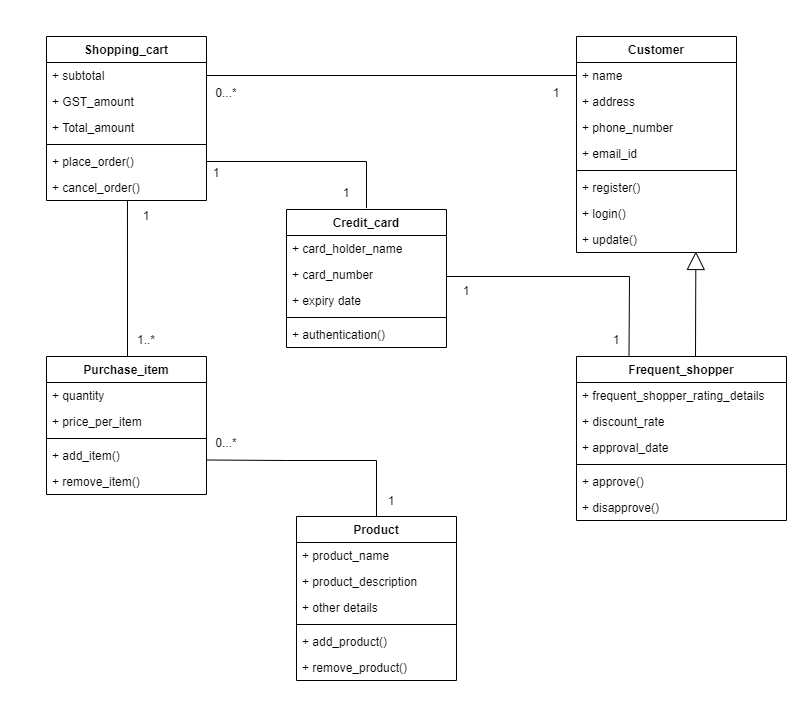

The diagram above was exported from draw.io. Its source (the exported page's mxGraphModel, read from the mxfile embedded in the PNG):
<mxGraphModel dx="2663" dy="1060" grid="1" gridSize="10" guides="1" tooltips="1" connect="1" arrows="1" fold="1" page="1" pageScale="1" pageWidth="850" pageHeight="1100" math="0" shadow="0">
  <root>
    <mxCell id="0" />
    <mxCell id="1" parent="0" />
    <mxCell id="gcM_LdujSvxzrWr3ulSK-7" value="Shopping_cart" style="swimlane;fontStyle=1;align=center;verticalAlign=top;childLayout=stackLayout;horizontal=1;startSize=26;horizontalStack=0;resizeParent=1;resizeParentMax=0;resizeLast=0;collapsible=1;marginBottom=0;" vertex="1" parent="1">
      <mxGeometry x="80" y="70" width="160" height="164" as="geometry" />
    </mxCell>
    <mxCell id="gcM_LdujSvxzrWr3ulSK-8" value="+ subtotal" style="text;strokeColor=none;fillColor=none;align=left;verticalAlign=top;spacingLeft=4;spacingRight=4;overflow=hidden;rotatable=0;points=[[0,0.5],[1,0.5]];portConstraint=eastwest;" vertex="1" parent="gcM_LdujSvxzrWr3ulSK-7">
      <mxGeometry y="26" width="160" height="26" as="geometry" />
    </mxCell>
    <mxCell id="gcM_LdujSvxzrWr3ulSK-18" value="+ GST_amount" style="text;strokeColor=none;fillColor=none;align=left;verticalAlign=top;spacingLeft=4;spacingRight=4;overflow=hidden;rotatable=0;points=[[0,0.5],[1,0.5]];portConstraint=eastwest;" vertex="1" parent="gcM_LdujSvxzrWr3ulSK-7">
      <mxGeometry y="52" width="160" height="26" as="geometry" />
    </mxCell>
    <mxCell id="gcM_LdujSvxzrWr3ulSK-17" value="+ Total_amount" style="text;strokeColor=none;fillColor=none;align=left;verticalAlign=top;spacingLeft=4;spacingRight=4;overflow=hidden;rotatable=0;points=[[0,0.5],[1,0.5]];portConstraint=eastwest;" vertex="1" parent="gcM_LdujSvxzrWr3ulSK-7">
      <mxGeometry y="78" width="160" height="26" as="geometry" />
    </mxCell>
    <mxCell id="gcM_LdujSvxzrWr3ulSK-9" value="" style="line;strokeWidth=1;fillColor=none;align=left;verticalAlign=middle;spacingTop=-1;spacingLeft=3;spacingRight=3;rotatable=0;labelPosition=right;points=[];portConstraint=eastwest;" vertex="1" parent="gcM_LdujSvxzrWr3ulSK-7">
      <mxGeometry y="104" width="160" height="8" as="geometry" />
    </mxCell>
    <mxCell id="gcM_LdujSvxzrWr3ulSK-45" value="+ place_order()" style="text;strokeColor=none;fillColor=none;align=left;verticalAlign=top;spacingLeft=4;spacingRight=4;overflow=hidden;rotatable=0;points=[[0,0.5],[1,0.5]];portConstraint=eastwest;" vertex="1" parent="gcM_LdujSvxzrWr3ulSK-7">
      <mxGeometry y="112" width="160" height="26" as="geometry" />
    </mxCell>
    <mxCell id="gcM_LdujSvxzrWr3ulSK-10" value="+ cancel_order()" style="text;strokeColor=none;fillColor=none;align=left;verticalAlign=top;spacingLeft=4;spacingRight=4;overflow=hidden;rotatable=0;points=[[0,0.5],[1,0.5]];portConstraint=eastwest;" vertex="1" parent="gcM_LdujSvxzrWr3ulSK-7">
      <mxGeometry y="138" width="160" height="26" as="geometry" />
    </mxCell>
    <mxCell id="gcM_LdujSvxzrWr3ulSK-12" value="Purchase_item" style="swimlane;fontStyle=1;align=center;verticalAlign=top;childLayout=stackLayout;horizontal=1;startSize=26;horizontalStack=0;resizeParent=1;resizeParentMax=0;resizeLast=0;collapsible=1;marginBottom=0;" vertex="1" parent="1">
      <mxGeometry x="80" y="390" width="160" height="138" as="geometry" />
    </mxCell>
    <mxCell id="gcM_LdujSvxzrWr3ulSK-13" value="+ quantity" style="text;strokeColor=none;fillColor=none;align=left;verticalAlign=top;spacingLeft=4;spacingRight=4;overflow=hidden;rotatable=0;points=[[0,0.5],[1,0.5]];portConstraint=eastwest;" vertex="1" parent="gcM_LdujSvxzrWr3ulSK-12">
      <mxGeometry y="26" width="160" height="26" as="geometry" />
    </mxCell>
    <mxCell id="gcM_LdujSvxzrWr3ulSK-16" value="+ price_per_item" style="text;strokeColor=none;fillColor=none;align=left;verticalAlign=top;spacingLeft=4;spacingRight=4;overflow=hidden;rotatable=0;points=[[0,0.5],[1,0.5]];portConstraint=eastwest;" vertex="1" parent="gcM_LdujSvxzrWr3ulSK-12">
      <mxGeometry y="52" width="160" height="26" as="geometry" />
    </mxCell>
    <mxCell id="gcM_LdujSvxzrWr3ulSK-14" value="" style="line;strokeWidth=1;fillColor=none;align=left;verticalAlign=middle;spacingTop=-1;spacingLeft=3;spacingRight=3;rotatable=0;labelPosition=right;points=[];portConstraint=eastwest;" vertex="1" parent="gcM_LdujSvxzrWr3ulSK-12">
      <mxGeometry y="78" width="160" height="8" as="geometry" />
    </mxCell>
    <mxCell id="gcM_LdujSvxzrWr3ulSK-44" value="+ add_item()" style="text;strokeColor=none;fillColor=none;align=left;verticalAlign=top;spacingLeft=4;spacingRight=4;overflow=hidden;rotatable=0;points=[[0,0.5],[1,0.5]];portConstraint=eastwest;" vertex="1" parent="gcM_LdujSvxzrWr3ulSK-12">
      <mxGeometry y="86" width="160" height="26" as="geometry" />
    </mxCell>
    <mxCell id="gcM_LdujSvxzrWr3ulSK-15" value="+ remove_item()" style="text;strokeColor=none;fillColor=none;align=left;verticalAlign=top;spacingLeft=4;spacingRight=4;overflow=hidden;rotatable=0;points=[[0,0.5],[1,0.5]];portConstraint=eastwest;" vertex="1" parent="gcM_LdujSvxzrWr3ulSK-12">
      <mxGeometry y="112" width="160" height="26" as="geometry" />
    </mxCell>
    <mxCell id="gcM_LdujSvxzrWr3ulSK-19" value="Credit_card" style="swimlane;fontStyle=1;align=center;verticalAlign=top;childLayout=stackLayout;horizontal=1;startSize=26;horizontalStack=0;resizeParent=1;resizeParentMax=0;resizeLast=0;collapsible=1;marginBottom=0;" vertex="1" parent="1">
      <mxGeometry x="320" y="243" width="160" height="138" as="geometry" />
    </mxCell>
    <mxCell id="gcM_LdujSvxzrWr3ulSK-20" value="+ card_holder_name" style="text;strokeColor=none;fillColor=none;align=left;verticalAlign=top;spacingLeft=4;spacingRight=4;overflow=hidden;rotatable=0;points=[[0,0.5],[1,0.5]];portConstraint=eastwest;" vertex="1" parent="gcM_LdujSvxzrWr3ulSK-19">
      <mxGeometry y="26" width="160" height="26" as="geometry" />
    </mxCell>
    <mxCell id="gcM_LdujSvxzrWr3ulSK-36" value="+ card_number" style="text;strokeColor=none;fillColor=none;align=left;verticalAlign=top;spacingLeft=4;spacingRight=4;overflow=hidden;rotatable=0;points=[[0,0.5],[1,0.5]];portConstraint=eastwest;" vertex="1" parent="gcM_LdujSvxzrWr3ulSK-19">
      <mxGeometry y="52" width="160" height="26" as="geometry" />
    </mxCell>
    <mxCell id="gcM_LdujSvxzrWr3ulSK-35" value="+ expiry date" style="text;strokeColor=none;fillColor=none;align=left;verticalAlign=top;spacingLeft=4;spacingRight=4;overflow=hidden;rotatable=0;points=[[0,0.5],[1,0.5]];portConstraint=eastwest;" vertex="1" parent="gcM_LdujSvxzrWr3ulSK-19">
      <mxGeometry y="78" width="160" height="26" as="geometry" />
    </mxCell>
    <mxCell id="gcM_LdujSvxzrWr3ulSK-21" value="" style="line;strokeWidth=1;fillColor=none;align=left;verticalAlign=middle;spacingTop=-1;spacingLeft=3;spacingRight=3;rotatable=0;labelPosition=right;points=[];portConstraint=eastwest;" vertex="1" parent="gcM_LdujSvxzrWr3ulSK-19">
      <mxGeometry y="104" width="160" height="8" as="geometry" />
    </mxCell>
    <mxCell id="gcM_LdujSvxzrWr3ulSK-22" value="+ authentication()" style="text;strokeColor=none;fillColor=none;align=left;verticalAlign=top;spacingLeft=4;spacingRight=4;overflow=hidden;rotatable=0;points=[[0,0.5],[1,0.5]];portConstraint=eastwest;" vertex="1" parent="gcM_LdujSvxzrWr3ulSK-19">
      <mxGeometry y="112" width="160" height="26" as="geometry" />
    </mxCell>
    <mxCell id="gcM_LdujSvxzrWr3ulSK-23" value="Customer" style="swimlane;fontStyle=1;align=center;verticalAlign=top;childLayout=stackLayout;horizontal=1;startSize=26;horizontalStack=0;resizeParent=1;resizeParentMax=0;resizeLast=0;collapsible=1;marginBottom=0;" vertex="1" parent="1">
      <mxGeometry x="610" y="70" width="160" height="216" as="geometry" />
    </mxCell>
    <mxCell id="gcM_LdujSvxzrWr3ulSK-24" value="+ name" style="text;strokeColor=none;fillColor=none;align=left;verticalAlign=top;spacingLeft=4;spacingRight=4;overflow=hidden;rotatable=0;points=[[0,0.5],[1,0.5]];portConstraint=eastwest;" vertex="1" parent="gcM_LdujSvxzrWr3ulSK-23">
      <mxGeometry y="26" width="160" height="26" as="geometry" />
    </mxCell>
    <mxCell id="gcM_LdujSvxzrWr3ulSK-41" value="+ address" style="text;strokeColor=none;fillColor=none;align=left;verticalAlign=top;spacingLeft=4;spacingRight=4;overflow=hidden;rotatable=0;points=[[0,0.5],[1,0.5]];portConstraint=eastwest;" vertex="1" parent="gcM_LdujSvxzrWr3ulSK-23">
      <mxGeometry y="52" width="160" height="26" as="geometry" />
    </mxCell>
    <mxCell id="gcM_LdujSvxzrWr3ulSK-40" value="+ phone_number" style="text;strokeColor=none;fillColor=none;align=left;verticalAlign=top;spacingLeft=4;spacingRight=4;overflow=hidden;rotatable=0;points=[[0,0.5],[1,0.5]];portConstraint=eastwest;" vertex="1" parent="gcM_LdujSvxzrWr3ulSK-23">
      <mxGeometry y="78" width="160" height="26" as="geometry" />
    </mxCell>
    <mxCell id="gcM_LdujSvxzrWr3ulSK-39" value="+ email_id" style="text;strokeColor=none;fillColor=none;align=left;verticalAlign=top;spacingLeft=4;spacingRight=4;overflow=hidden;rotatable=0;points=[[0,0.5],[1,0.5]];portConstraint=eastwest;" vertex="1" parent="gcM_LdujSvxzrWr3ulSK-23">
      <mxGeometry y="104" width="160" height="26" as="geometry" />
    </mxCell>
    <mxCell id="gcM_LdujSvxzrWr3ulSK-25" value="" style="line;strokeWidth=1;fillColor=none;align=left;verticalAlign=middle;spacingTop=-1;spacingLeft=3;spacingRight=3;rotatable=0;labelPosition=right;points=[];portConstraint=eastwest;" vertex="1" parent="gcM_LdujSvxzrWr3ulSK-23">
      <mxGeometry y="130" width="160" height="8" as="geometry" />
    </mxCell>
    <mxCell id="gcM_LdujSvxzrWr3ulSK-26" value="+ register()" style="text;strokeColor=none;fillColor=none;align=left;verticalAlign=top;spacingLeft=4;spacingRight=4;overflow=hidden;rotatable=0;points=[[0,0.5],[1,0.5]];portConstraint=eastwest;" vertex="1" parent="gcM_LdujSvxzrWr3ulSK-23">
      <mxGeometry y="138" width="160" height="26" as="geometry" />
    </mxCell>
    <mxCell id="gcM_LdujSvxzrWr3ulSK-49" value="+ login()" style="text;strokeColor=none;fillColor=none;align=left;verticalAlign=top;spacingLeft=4;spacingRight=4;overflow=hidden;rotatable=0;points=[[0,0.5],[1,0.5]];portConstraint=eastwest;" vertex="1" parent="gcM_LdujSvxzrWr3ulSK-23">
      <mxGeometry y="164" width="160" height="26" as="geometry" />
    </mxCell>
    <mxCell id="gcM_LdujSvxzrWr3ulSK-48" value="+ update()" style="text;strokeColor=none;fillColor=none;align=left;verticalAlign=top;spacingLeft=4;spacingRight=4;overflow=hidden;rotatable=0;points=[[0,0.5],[1,0.5]];portConstraint=eastwest;" vertex="1" parent="gcM_LdujSvxzrWr3ulSK-23">
      <mxGeometry y="190" width="160" height="26" as="geometry" />
    </mxCell>
    <mxCell id="gcM_LdujSvxzrWr3ulSK-27" value="Product" style="swimlane;fontStyle=1;align=center;verticalAlign=top;childLayout=stackLayout;horizontal=1;startSize=26;horizontalStack=0;resizeParent=1;resizeParentMax=0;resizeLast=0;collapsible=1;marginBottom=0;" vertex="1" parent="1">
      <mxGeometry x="330" y="550" width="160" height="164" as="geometry" />
    </mxCell>
    <mxCell id="gcM_LdujSvxzrWr3ulSK-37" value="+ product_name" style="text;strokeColor=none;fillColor=none;align=left;verticalAlign=top;spacingLeft=4;spacingRight=4;overflow=hidden;rotatable=0;points=[[0,0.5],[1,0.5]];portConstraint=eastwest;" vertex="1" parent="gcM_LdujSvxzrWr3ulSK-27">
      <mxGeometry y="26" width="160" height="26" as="geometry" />
    </mxCell>
    <mxCell id="gcM_LdujSvxzrWr3ulSK-28" value="+ product_description " style="text;strokeColor=none;fillColor=none;align=left;verticalAlign=top;spacingLeft=4;spacingRight=4;overflow=hidden;rotatable=0;points=[[0,0.5],[1,0.5]];portConstraint=eastwest;" vertex="1" parent="gcM_LdujSvxzrWr3ulSK-27">
      <mxGeometry y="52" width="160" height="26" as="geometry" />
    </mxCell>
    <mxCell id="gcM_LdujSvxzrWr3ulSK-38" value="+ other details" style="text;strokeColor=none;fillColor=none;align=left;verticalAlign=top;spacingLeft=4;spacingRight=4;overflow=hidden;rotatable=0;points=[[0,0.5],[1,0.5]];portConstraint=eastwest;" vertex="1" parent="gcM_LdujSvxzrWr3ulSK-27">
      <mxGeometry y="78" width="160" height="26" as="geometry" />
    </mxCell>
    <mxCell id="gcM_LdujSvxzrWr3ulSK-29" value="" style="line;strokeWidth=1;fillColor=none;align=left;verticalAlign=middle;spacingTop=-1;spacingLeft=3;spacingRight=3;rotatable=0;labelPosition=right;points=[];portConstraint=eastwest;" vertex="1" parent="gcM_LdujSvxzrWr3ulSK-27">
      <mxGeometry y="104" width="160" height="8" as="geometry" />
    </mxCell>
    <mxCell id="gcM_LdujSvxzrWr3ulSK-30" value="+ add_product()" style="text;strokeColor=none;fillColor=none;align=left;verticalAlign=top;spacingLeft=4;spacingRight=4;overflow=hidden;rotatable=0;points=[[0,0.5],[1,0.5]];portConstraint=eastwest;" vertex="1" parent="gcM_LdujSvxzrWr3ulSK-27">
      <mxGeometry y="112" width="160" height="26" as="geometry" />
    </mxCell>
    <mxCell id="gcM_LdujSvxzrWr3ulSK-46" value="+ remove_product()" style="text;strokeColor=none;fillColor=none;align=left;verticalAlign=top;spacingLeft=4;spacingRight=4;overflow=hidden;rotatable=0;points=[[0,0.5],[1,0.5]];portConstraint=eastwest;" vertex="1" parent="gcM_LdujSvxzrWr3ulSK-27">
      <mxGeometry y="138" width="160" height="26" as="geometry" />
    </mxCell>
    <mxCell id="gcM_LdujSvxzrWr3ulSK-31" value="Frequent_shopper" style="swimlane;fontStyle=1;align=center;verticalAlign=top;childLayout=stackLayout;horizontal=1;startSize=26;horizontalStack=0;resizeParent=1;resizeParentMax=0;resizeLast=0;collapsible=1;marginBottom=0;" vertex="1" parent="1">
      <mxGeometry x="610" y="390" width="210" height="164" as="geometry" />
    </mxCell>
    <mxCell id="gcM_LdujSvxzrWr3ulSK-32" value="+ frequent_shopper_rating_details" style="text;strokeColor=none;fillColor=none;align=left;verticalAlign=top;spacingLeft=4;spacingRight=4;overflow=hidden;rotatable=0;points=[[0,0.5],[1,0.5]];portConstraint=eastwest;" vertex="1" parent="gcM_LdujSvxzrWr3ulSK-31">
      <mxGeometry y="26" width="210" height="26" as="geometry" />
    </mxCell>
    <mxCell id="gcM_LdujSvxzrWr3ulSK-42" value="+ discount_rate" style="text;strokeColor=none;fillColor=none;align=left;verticalAlign=top;spacingLeft=4;spacingRight=4;overflow=hidden;rotatable=0;points=[[0,0.5],[1,0.5]];portConstraint=eastwest;" vertex="1" parent="gcM_LdujSvxzrWr3ulSK-31">
      <mxGeometry y="52" width="210" height="26" as="geometry" />
    </mxCell>
    <mxCell id="gcM_LdujSvxzrWr3ulSK-43" value="+ approval_date" style="text;strokeColor=none;fillColor=none;align=left;verticalAlign=top;spacingLeft=4;spacingRight=4;overflow=hidden;rotatable=0;points=[[0,0.5],[1,0.5]];portConstraint=eastwest;" vertex="1" parent="gcM_LdujSvxzrWr3ulSK-31">
      <mxGeometry y="78" width="210" height="26" as="geometry" />
    </mxCell>
    <mxCell id="gcM_LdujSvxzrWr3ulSK-33" value="" style="line;strokeWidth=1;fillColor=none;align=left;verticalAlign=middle;spacingTop=-1;spacingLeft=3;spacingRight=3;rotatable=0;labelPosition=right;points=[];portConstraint=eastwest;" vertex="1" parent="gcM_LdujSvxzrWr3ulSK-31">
      <mxGeometry y="104" width="210" height="8" as="geometry" />
    </mxCell>
    <mxCell id="gcM_LdujSvxzrWr3ulSK-47" value="+ approve()" style="text;strokeColor=none;fillColor=none;align=left;verticalAlign=top;spacingLeft=4;spacingRight=4;overflow=hidden;rotatable=0;points=[[0,0.5],[1,0.5]];portConstraint=eastwest;" vertex="1" parent="gcM_LdujSvxzrWr3ulSK-31">
      <mxGeometry y="112" width="210" height="26" as="geometry" />
    </mxCell>
    <mxCell id="gcM_LdujSvxzrWr3ulSK-34" value="+ disapprove()" style="text;strokeColor=none;fillColor=none;align=left;verticalAlign=top;spacingLeft=4;spacingRight=4;overflow=hidden;rotatable=0;points=[[0,0.5],[1,0.5]];portConstraint=eastwest;" vertex="1" parent="gcM_LdujSvxzrWr3ulSK-31">
      <mxGeometry y="138" width="210" height="26" as="geometry" />
    </mxCell>
    <mxCell id="gcM_LdujSvxzrWr3ulSK-52" value="" style="endArrow=none;html=1;rounded=0;exitX=0.506;exitY=0.981;exitDx=0;exitDy=0;exitPerimeter=0;" edge="1" parent="1" source="gcM_LdujSvxzrWr3ulSK-10">
      <mxGeometry width="50" height="50" relative="1" as="geometry">
        <mxPoint x="160" y="240" as="sourcePoint" />
        <mxPoint x="161" y="390" as="targetPoint" />
      </mxGeometry>
    </mxCell>
    <mxCell id="gcM_LdujSvxzrWr3ulSK-53" value="" style="endArrow=none;html=1;rounded=0;exitX=1;exitY=0.5;exitDx=0;exitDy=0;entryX=0.5;entryY=-0.01;entryDx=0;entryDy=0;entryPerimeter=0;" edge="1" parent="1" source="gcM_LdujSvxzrWr3ulSK-45" target="gcM_LdujSvxzrWr3ulSK-19">
      <mxGeometry width="50" height="50" relative="1" as="geometry">
        <mxPoint x="170.96000000000004" y="243.50599999999997" as="sourcePoint" />
        <mxPoint x="400" y="240" as="targetPoint" />
        <Array as="points">
          <mxPoint x="400" y="195" />
        </Array>
      </mxGeometry>
    </mxCell>
    <mxCell id="gcM_LdujSvxzrWr3ulSK-54" value="" style="endArrow=none;html=1;rounded=0;exitX=1;exitY=0.5;exitDx=0;exitDy=0;entryX=0;entryY=0.5;entryDx=0;entryDy=0;" edge="1" parent="1" source="gcM_LdujSvxzrWr3ulSK-8" target="gcM_LdujSvxzrWr3ulSK-24">
      <mxGeometry width="50" height="50" relative="1" as="geometry">
        <mxPoint x="180.96000000000004" y="253.50599999999997" as="sourcePoint" />
        <mxPoint x="570" y="160" as="targetPoint" />
      </mxGeometry>
    </mxCell>
    <mxCell id="gcM_LdujSvxzrWr3ulSK-57" value="" style="endArrow=none;html=1;rounded=0;entryX=1;entryY=0.75;entryDx=0;entryDy=0;exitX=0.5;exitY=0;exitDx=0;exitDy=0;" edge="1" parent="1" source="gcM_LdujSvxzrWr3ulSK-27" target="gcM_LdujSvxzrWr3ulSK-12">
      <mxGeometry width="50" height="50" relative="1" as="geometry">
        <mxPoint x="290" y="380" as="sourcePoint" />
        <mxPoint x="171" y="400" as="targetPoint" />
        <Array as="points">
          <mxPoint x="410" y="494" />
          <mxPoint x="320" y="494" />
        </Array>
      </mxGeometry>
    </mxCell>
    <mxCell id="gcM_LdujSvxzrWr3ulSK-58" value="" style="endArrow=none;html=1;rounded=0;entryX=0.25;entryY=0;entryDx=0;entryDy=0;" edge="1" parent="1" target="gcM_LdujSvxzrWr3ulSK-31">
      <mxGeometry width="50" height="50" relative="1" as="geometry">
        <mxPoint x="480" y="310" as="sourcePoint" />
        <mxPoint x="181" y="410" as="targetPoint" />
        <Array as="points">
          <mxPoint x="663" y="310" />
        </Array>
      </mxGeometry>
    </mxCell>
    <mxCell id="gcM_LdujSvxzrWr3ulSK-60" value="" style="endArrow=block;endSize=16;endFill=0;html=1;rounded=0;entryX=0.746;entryY=0.961;entryDx=0;entryDy=0;entryPerimeter=0;" edge="1" parent="1" target="gcM_LdujSvxzrWr3ulSK-48">
      <mxGeometry y="20" width="160" relative="1" as="geometry">
        <mxPoint x="729" y="390" as="sourcePoint" />
        <mxPoint x="330" y="730" as="targetPoint" />
        <mxPoint as="offset" />
      </mxGeometry>
    </mxCell>
    <mxCell id="gcM_LdujSvxzrWr3ulSK-61" value="1" style="text;html=1;strokeColor=none;fillColor=none;align=center;verticalAlign=middle;whiteSpace=wrap;rounded=0;" vertex="1" parent="1">
      <mxGeometry x="580" y="120" width="20" height="14" as="geometry" />
    </mxCell>
    <mxCell id="gcM_LdujSvxzrWr3ulSK-64" value="0...*" style="text;html=1;strokeColor=none;fillColor=none;align=center;verticalAlign=middle;whiteSpace=wrap;rounded=0;" vertex="1" parent="1">
      <mxGeometry x="250" y="120" width="20" height="14" as="geometry" />
    </mxCell>
    <mxCell id="gcM_LdujSvxzrWr3ulSK-65" value="1" style="text;html=1;strokeColor=none;fillColor=none;align=center;verticalAlign=middle;whiteSpace=wrap;rounded=0;" vertex="1" parent="1">
      <mxGeometry x="240" y="200" width="20" height="14" as="geometry" />
    </mxCell>
    <mxCell id="gcM_LdujSvxzrWr3ulSK-66" value="1" style="text;html=1;strokeColor=none;fillColor=none;align=center;verticalAlign=middle;whiteSpace=wrap;rounded=0;" vertex="1" parent="1">
      <mxGeometry x="370" y="220" width="20" height="14" as="geometry" />
    </mxCell>
    <mxCell id="gcM_LdujSvxzrWr3ulSK-67" value="1" style="text;html=1;strokeColor=none;fillColor=none;align=center;verticalAlign=middle;whiteSpace=wrap;rounded=0;" vertex="1" parent="1">
      <mxGeometry x="170" y="243" width="20" height="14" as="geometry" />
    </mxCell>
    <mxCell id="gcM_LdujSvxzrWr3ulSK-68" value="1..*" style="text;html=1;strokeColor=none;fillColor=none;align=center;verticalAlign=middle;whiteSpace=wrap;rounded=0;" vertex="1" parent="1">
      <mxGeometry x="170" y="367" width="20" height="14" as="geometry" />
    </mxCell>
    <mxCell id="gcM_LdujSvxzrWr3ulSK-69" value="0...*" style="text;html=1;strokeColor=none;fillColor=none;align=center;verticalAlign=middle;whiteSpace=wrap;rounded=0;" vertex="1" parent="1">
      <mxGeometry x="250" y="470" width="20" height="14" as="geometry" />
    </mxCell>
    <mxCell id="gcM_LdujSvxzrWr3ulSK-72" value="1" style="text;html=1;strokeColor=none;fillColor=none;align=center;verticalAlign=middle;whiteSpace=wrap;rounded=0;rotation=0;" vertex="1" parent="1">
      <mxGeometry x="415" y="528" width="20" height="14" as="geometry" />
    </mxCell>
    <mxCell id="gcM_LdujSvxzrWr3ulSK-73" value="1" style="text;html=1;strokeColor=none;fillColor=none;align=center;verticalAlign=middle;whiteSpace=wrap;rounded=0;" vertex="1" parent="1">
      <mxGeometry x="490" y="320" width="20" height="10" as="geometry" />
    </mxCell>
    <mxCell id="gcM_LdujSvxzrWr3ulSK-74" value="1" style="text;html=1;strokeColor=none;fillColor=none;align=center;verticalAlign=middle;whiteSpace=wrap;rounded=0;" vertex="1" parent="1">
      <mxGeometry x="640" y="367" width="20" height="14" as="geometry" />
    </mxCell>
  </root>
</mxGraphModel>